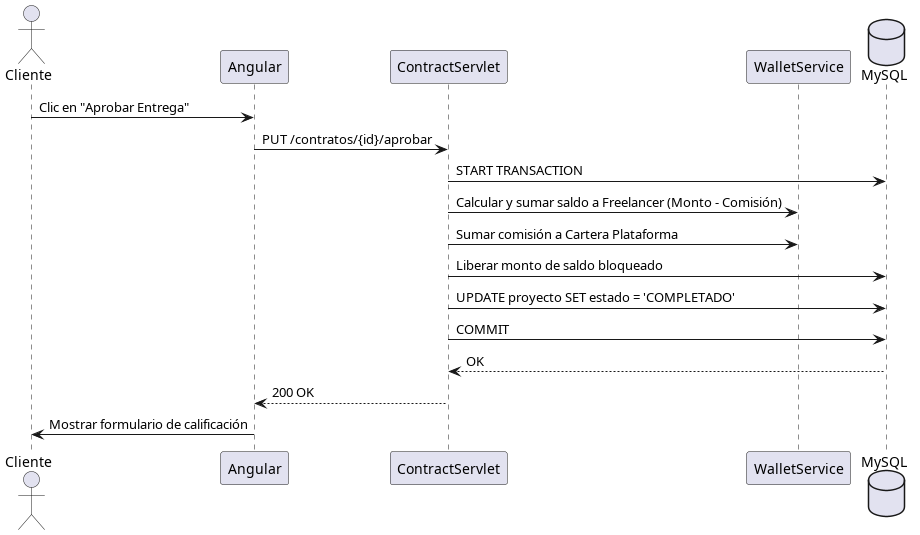

The diagram above was rendered by PlantUML. Its source (embedded in the PNG):
@startuml
actor Cliente
participant "Angular" as NG
participant "ContractServlet" as CS
participant "WalletService" as WS
database "MySQL" as DB

Cliente -> NG: Clic en "Aprobar Entrega"
NG -> CS: PUT /contratos/{id}/aprobar
CS -> DB: START TRANSACTION
CS -> WS: Calcular y sumar saldo a Freelancer (Monto - Comisión)
CS -> WS: Sumar comisión a Cartera Plataforma
CS -> DB: Liberar monto de saldo bloqueado
CS -> DB: UPDATE proyecto SET estado = 'COMPLETADO'
CS -> DB: COMMIT
DB --> CS: OK
CS --> NG: 200 OK
NG -> Cliente: Mostrar formulario de calificación
@enduml